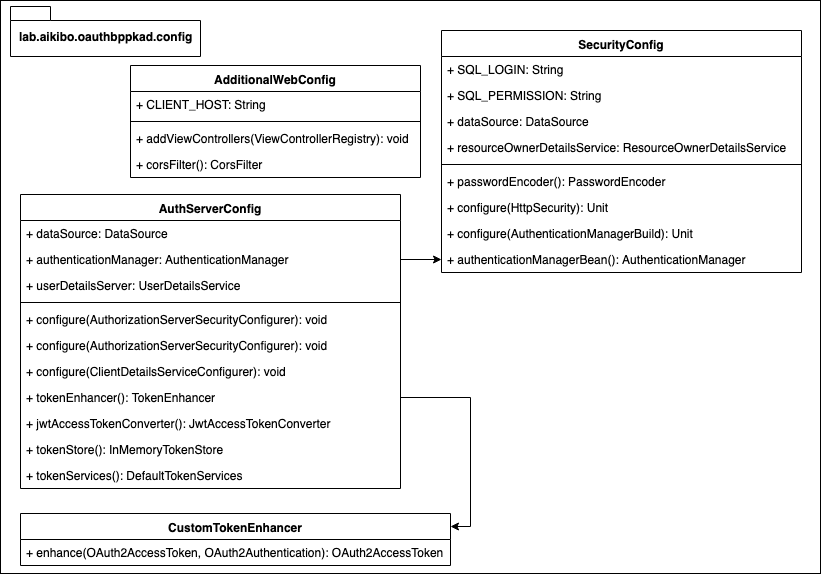

The diagram above was exported from draw.io. Its source (the exported page's mxGraphModel, read from the mxfile embedded in the PNG):
<mxGraphModel dx="918" dy="576" grid="1" gridSize="10" guides="1" tooltips="1" connect="1" arrows="1" fold="1" page="1" pageScale="1" pageWidth="850" pageHeight="1100" math="0" shadow="0">
  <root>
    <mxCell id="g-30xckAx4qhKlukXsAY-0" />
    <mxCell id="g-30xckAx4qhKlukXsAY-1" parent="g-30xckAx4qhKlukXsAY-0" />
    <mxCell id="zpLanqR5a71vnCPqwhjV-0" value="" style="rounded=0;whiteSpace=wrap;html=1;align=center;" vertex="1" parent="g-30xckAx4qhKlukXsAY-1">
      <mxGeometry x="10" y="7" width="820" height="573" as="geometry" />
    </mxCell>
    <mxCell id="g-30xckAx4qhKlukXsAY-6" value="CustomTokenEnhancer" style="swimlane;fontStyle=1;align=center;verticalAlign=top;childLayout=stackLayout;horizontal=1;startSize=26;horizontalStack=0;resizeParent=1;resizeParentMax=0;resizeLast=0;collapsible=1;marginBottom=0;" vertex="1" parent="g-30xckAx4qhKlukXsAY-1">
      <mxGeometry x="30" y="520" width="430" height="52" as="geometry" />
    </mxCell>
    <mxCell id="g-30xckAx4qhKlukXsAY-9" value="+ enhance(OAuth2AccessToken, OAuth2Authentication): OAuth2AccessToken" style="text;strokeColor=none;fillColor=none;align=left;verticalAlign=top;spacingLeft=4;spacingRight=4;overflow=hidden;rotatable=0;points=[[0,0.5],[1,0.5]];portConstraint=eastwest;" vertex="1" parent="g-30xckAx4qhKlukXsAY-6">
      <mxGeometry y="26" width="430" height="26" as="geometry" />
    </mxCell>
    <mxCell id="g-30xckAx4qhKlukXsAY-12" value="AdditionalWebConfig" style="swimlane;fontStyle=1;align=center;verticalAlign=top;childLayout=stackLayout;horizontal=1;startSize=26;horizontalStack=0;resizeParent=1;resizeParentMax=0;resizeLast=0;collapsible=1;marginBottom=0;" vertex="1" parent="g-30xckAx4qhKlukXsAY-1">
      <mxGeometry x="140" y="72" width="290" height="112" as="geometry" />
    </mxCell>
    <mxCell id="g-30xckAx4qhKlukXsAY-13" value="+ CLIENT_HOST: String" style="text;strokeColor=none;fillColor=none;align=left;verticalAlign=top;spacingLeft=4;spacingRight=4;overflow=hidden;rotatable=0;points=[[0,0.5],[1,0.5]];portConstraint=eastwest;" vertex="1" parent="g-30xckAx4qhKlukXsAY-12">
      <mxGeometry y="26" width="290" height="26" as="geometry" />
    </mxCell>
    <mxCell id="g-30xckAx4qhKlukXsAY-14" value="" style="line;strokeWidth=1;fillColor=none;align=left;verticalAlign=middle;spacingTop=-1;spacingLeft=3;spacingRight=3;rotatable=0;labelPosition=right;points=[];portConstraint=eastwest;" vertex="1" parent="g-30xckAx4qhKlukXsAY-12">
      <mxGeometry y="52" width="290" height="8" as="geometry" />
    </mxCell>
    <mxCell id="g-30xckAx4qhKlukXsAY-15" value="+ addViewControllers(ViewControllerRegistry): void" style="text;strokeColor=none;fillColor=none;align=left;verticalAlign=top;spacingLeft=4;spacingRight=4;overflow=hidden;rotatable=0;points=[[0,0.5],[1,0.5]];portConstraint=eastwest;" vertex="1" parent="g-30xckAx4qhKlukXsAY-12">
      <mxGeometry y="60" width="290" height="26" as="geometry" />
    </mxCell>
    <mxCell id="g-30xckAx4qhKlukXsAY-16" value="+ corsFilter(): CorsFilter" style="text;strokeColor=none;fillColor=none;align=left;verticalAlign=top;spacingLeft=4;spacingRight=4;overflow=hidden;rotatable=0;points=[[0,0.5],[1,0.5]];portConstraint=eastwest;" vertex="1" parent="g-30xckAx4qhKlukXsAY-12">
      <mxGeometry y="86" width="290" height="26" as="geometry" />
    </mxCell>
    <mxCell id="g-30xckAx4qhKlukXsAY-17" value="AuthServerConfig" style="swimlane;fontStyle=1;align=center;verticalAlign=top;childLayout=stackLayout;horizontal=1;startSize=26;horizontalStack=0;resizeParent=1;resizeParentMax=0;resizeLast=0;collapsible=1;marginBottom=0;" vertex="1" parent="g-30xckAx4qhKlukXsAY-1">
      <mxGeometry x="30" y="201" width="380" height="294" as="geometry" />
    </mxCell>
    <mxCell id="g-30xckAx4qhKlukXsAY-18" value="+ dataSource: DataSource" style="text;strokeColor=none;fillColor=none;align=left;verticalAlign=top;spacingLeft=4;spacingRight=4;overflow=hidden;rotatable=0;points=[[0,0.5],[1,0.5]];portConstraint=eastwest;" vertex="1" parent="g-30xckAx4qhKlukXsAY-17">
      <mxGeometry y="26" width="380" height="26" as="geometry" />
    </mxCell>
    <mxCell id="g-30xckAx4qhKlukXsAY-21" value="+ authenticationManager: AuthenticationManager" style="text;strokeColor=none;fillColor=none;align=left;verticalAlign=top;spacingLeft=4;spacingRight=4;overflow=hidden;rotatable=0;points=[[0,0.5],[1,0.5]];portConstraint=eastwest;" vertex="1" parent="g-30xckAx4qhKlukXsAY-17">
      <mxGeometry y="52" width="380" height="26" as="geometry" />
    </mxCell>
    <mxCell id="g-30xckAx4qhKlukXsAY-22" value="+ userDetailsServer: UserDetailsService" style="text;strokeColor=none;fillColor=none;align=left;verticalAlign=top;spacingLeft=4;spacingRight=4;overflow=hidden;rotatable=0;points=[[0,0.5],[1,0.5]];portConstraint=eastwest;" vertex="1" parent="g-30xckAx4qhKlukXsAY-17">
      <mxGeometry y="78" width="380" height="26" as="geometry" />
    </mxCell>
    <mxCell id="g-30xckAx4qhKlukXsAY-19" value="" style="line;strokeWidth=1;fillColor=none;align=left;verticalAlign=middle;spacingTop=-1;spacingLeft=3;spacingRight=3;rotatable=0;labelPosition=right;points=[];portConstraint=eastwest;" vertex="1" parent="g-30xckAx4qhKlukXsAY-17">
      <mxGeometry y="104" width="380" height="8" as="geometry" />
    </mxCell>
    <mxCell id="g-30xckAx4qhKlukXsAY-20" value="+ configure(AuthorizationServerSecurityConfigurer): void" style="text;strokeColor=none;fillColor=none;align=left;verticalAlign=top;spacingLeft=4;spacingRight=4;overflow=hidden;rotatable=0;points=[[0,0.5],[1,0.5]];portConstraint=eastwest;" vertex="1" parent="g-30xckAx4qhKlukXsAY-17">
      <mxGeometry y="112" width="380" height="26" as="geometry" />
    </mxCell>
    <mxCell id="g-30xckAx4qhKlukXsAY-23" value="+ configure(AuthorizationServerSecurityConfigurer): void" style="text;strokeColor=none;fillColor=none;align=left;verticalAlign=top;spacingLeft=4;spacingRight=4;overflow=hidden;rotatable=0;points=[[0,0.5],[1,0.5]];portConstraint=eastwest;" vertex="1" parent="g-30xckAx4qhKlukXsAY-17">
      <mxGeometry y="138" width="380" height="26" as="geometry" />
    </mxCell>
    <mxCell id="g-30xckAx4qhKlukXsAY-25" value="+ configure(ClientDetailsServiceConfigurer): void" style="text;strokeColor=none;fillColor=none;align=left;verticalAlign=top;spacingLeft=4;spacingRight=4;overflow=hidden;rotatable=0;points=[[0,0.5],[1,0.5]];portConstraint=eastwest;" vertex="1" parent="g-30xckAx4qhKlukXsAY-17">
      <mxGeometry y="164" width="380" height="26" as="geometry" />
    </mxCell>
    <mxCell id="g-30xckAx4qhKlukXsAY-26" value="+ tokenEnhancer(): TokenEnhancer" style="text;strokeColor=none;fillColor=none;align=left;verticalAlign=top;spacingLeft=4;spacingRight=4;overflow=hidden;rotatable=0;points=[[0,0.5],[1,0.5]];portConstraint=eastwest;" vertex="1" parent="g-30xckAx4qhKlukXsAY-17">
      <mxGeometry y="190" width="380" height="26" as="geometry" />
    </mxCell>
    <mxCell id="g-30xckAx4qhKlukXsAY-27" value="+ jwtAccessTokenConverter(): JwtAccessTokenConverter" style="text;strokeColor=none;fillColor=none;align=left;verticalAlign=top;spacingLeft=4;spacingRight=4;overflow=hidden;rotatable=0;points=[[0,0.5],[1,0.5]];portConstraint=eastwest;" vertex="1" parent="g-30xckAx4qhKlukXsAY-17">
      <mxGeometry y="216" width="380" height="26" as="geometry" />
    </mxCell>
    <mxCell id="g-30xckAx4qhKlukXsAY-28" value="+ tokenStore(): InMemoryTokenStore" style="text;strokeColor=none;fillColor=none;align=left;verticalAlign=top;spacingLeft=4;spacingRight=4;overflow=hidden;rotatable=0;points=[[0,0.5],[1,0.5]];portConstraint=eastwest;" vertex="1" parent="g-30xckAx4qhKlukXsAY-17">
      <mxGeometry y="242" width="380" height="26" as="geometry" />
    </mxCell>
    <mxCell id="g-30xckAx4qhKlukXsAY-29" value="+ tokenServices(): DefaultTokenServices" style="text;strokeColor=none;fillColor=none;align=left;verticalAlign=top;spacingLeft=4;spacingRight=4;overflow=hidden;rotatable=0;points=[[0,0.5],[1,0.5]];portConstraint=eastwest;" vertex="1" parent="g-30xckAx4qhKlukXsAY-17">
      <mxGeometry y="268" width="380" height="26" as="geometry" />
    </mxCell>
    <mxCell id="g-30xckAx4qhKlukXsAY-30" value="SecurityConfig" style="swimlane;fontStyle=1;align=center;verticalAlign=top;childLayout=stackLayout;horizontal=1;startSize=26;horizontalStack=0;resizeParent=1;resizeParentMax=0;resizeLast=0;collapsible=1;marginBottom=0;" vertex="1" parent="g-30xckAx4qhKlukXsAY-1">
      <mxGeometry x="451" y="37" width="360" height="242" as="geometry" />
    </mxCell>
    <mxCell id="g-30xckAx4qhKlukXsAY-31" value="+ SQL_LOGIN: String" style="text;strokeColor=none;fillColor=none;align=left;verticalAlign=top;spacingLeft=4;spacingRight=4;overflow=hidden;rotatable=0;points=[[0,0.5],[1,0.5]];portConstraint=eastwest;" vertex="1" parent="g-30xckAx4qhKlukXsAY-30">
      <mxGeometry y="26" width="360" height="26" as="geometry" />
    </mxCell>
    <mxCell id="g-30xckAx4qhKlukXsAY-34" value="+ SQL_PERMISSION: String" style="text;strokeColor=none;fillColor=none;align=left;verticalAlign=top;spacingLeft=4;spacingRight=4;overflow=hidden;rotatable=0;points=[[0,0.5],[1,0.5]];portConstraint=eastwest;" vertex="1" parent="g-30xckAx4qhKlukXsAY-30">
      <mxGeometry y="52" width="360" height="26" as="geometry" />
    </mxCell>
    <mxCell id="g-30xckAx4qhKlukXsAY-35" value="+ dataSource: DataSource" style="text;strokeColor=none;fillColor=none;align=left;verticalAlign=top;spacingLeft=4;spacingRight=4;overflow=hidden;rotatable=0;points=[[0,0.5],[1,0.5]];portConstraint=eastwest;" vertex="1" parent="g-30xckAx4qhKlukXsAY-30">
      <mxGeometry y="78" width="360" height="26" as="geometry" />
    </mxCell>
    <mxCell id="g-30xckAx4qhKlukXsAY-36" value="+ resourceOwnerDetailsService: ResourceOwnerDetailsService" style="text;strokeColor=none;fillColor=none;align=left;verticalAlign=top;spacingLeft=4;spacingRight=4;overflow=hidden;rotatable=0;points=[[0,0.5],[1,0.5]];portConstraint=eastwest;" vertex="1" parent="g-30xckAx4qhKlukXsAY-30">
      <mxGeometry y="104" width="360" height="26" as="geometry" />
    </mxCell>
    <mxCell id="g-30xckAx4qhKlukXsAY-32" value="" style="line;strokeWidth=1;fillColor=none;align=left;verticalAlign=middle;spacingTop=-1;spacingLeft=3;spacingRight=3;rotatable=0;labelPosition=right;points=[];portConstraint=eastwest;" vertex="1" parent="g-30xckAx4qhKlukXsAY-30">
      <mxGeometry y="130" width="360" height="8" as="geometry" />
    </mxCell>
    <mxCell id="g-30xckAx4qhKlukXsAY-33" value="+ passwordEncoder(): PasswordEncoder" style="text;strokeColor=none;fillColor=none;align=left;verticalAlign=top;spacingLeft=4;spacingRight=4;overflow=hidden;rotatable=0;points=[[0,0.5],[1,0.5]];portConstraint=eastwest;" vertex="1" parent="g-30xckAx4qhKlukXsAY-30">
      <mxGeometry y="138" width="360" height="26" as="geometry" />
    </mxCell>
    <mxCell id="g-30xckAx4qhKlukXsAY-37" value="+ configure(HttpSecurity): Unit&#10;" style="text;strokeColor=none;fillColor=none;align=left;verticalAlign=top;spacingLeft=4;spacingRight=4;overflow=hidden;rotatable=0;points=[[0,0.5],[1,0.5]];portConstraint=eastwest;" vertex="1" parent="g-30xckAx4qhKlukXsAY-30">
      <mxGeometry y="164" width="360" height="26" as="geometry" />
    </mxCell>
    <mxCell id="g-30xckAx4qhKlukXsAY-38" value="+ configure(AuthenticationManagerBuild): Unit" style="text;strokeColor=none;fillColor=none;align=left;verticalAlign=top;spacingLeft=4;spacingRight=4;overflow=hidden;rotatable=0;points=[[0,0.5],[1,0.5]];portConstraint=eastwest;" vertex="1" parent="g-30xckAx4qhKlukXsAY-30">
      <mxGeometry y="190" width="360" height="26" as="geometry" />
    </mxCell>
    <mxCell id="g-30xckAx4qhKlukXsAY-39" value="+ authenticationManagerBean(): AuthenticationManager" style="text;strokeColor=none;fillColor=none;align=left;verticalAlign=top;spacingLeft=4;spacingRight=4;overflow=hidden;rotatable=0;points=[[0,0.5],[1,0.5]];portConstraint=eastwest;" vertex="1" parent="g-30xckAx4qhKlukXsAY-30">
      <mxGeometry y="216" width="360" height="26" as="geometry" />
    </mxCell>
    <mxCell id="g-30xckAx4qhKlukXsAY-41" style="edgeStyle=orthogonalEdgeStyle;rounded=0;orthogonalLoop=1;jettySize=auto;html=1;" edge="1" parent="g-30xckAx4qhKlukXsAY-1" source="g-30xckAx4qhKlukXsAY-21" target="g-30xckAx4qhKlukXsAY-39">
      <mxGeometry relative="1" as="geometry" />
    </mxCell>
    <mxCell id="g-30xckAx4qhKlukXsAY-42" style="edgeStyle=orthogonalEdgeStyle;rounded=0;orthogonalLoop=1;jettySize=auto;html=1;entryX=1;entryY=0.25;entryDx=0;entryDy=0;" edge="1" parent="g-30xckAx4qhKlukXsAY-1" source="g-30xckAx4qhKlukXsAY-26" target="g-30xckAx4qhKlukXsAY-6">
      <mxGeometry relative="1" as="geometry" />
    </mxCell>
    <mxCell id="g-30xckAx4qhKlukXsAY-43" value="lab.aikibo.oauthbppkad.config" style="shape=folder;fontStyle=1;spacingTop=10;tabWidth=40;tabHeight=14;tabPosition=left;html=1;align=center;" vertex="1" parent="g-30xckAx4qhKlukXsAY-1">
      <mxGeometry x="20" y="13" width="190" height="50" as="geometry" />
    </mxCell>
  </root>
</mxGraphModel>